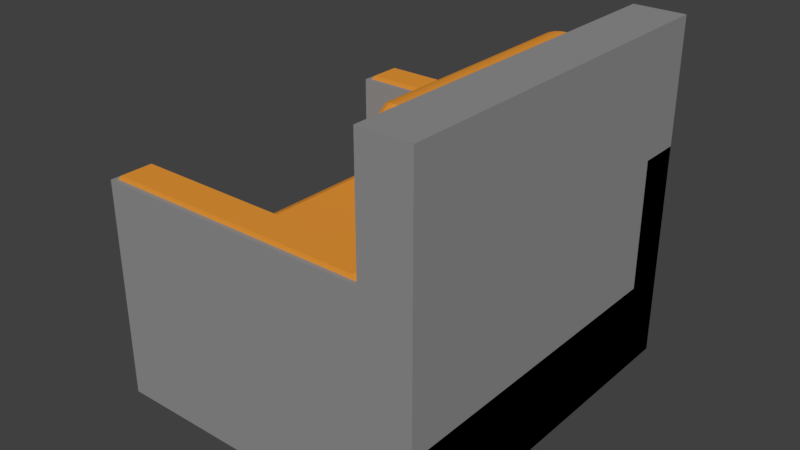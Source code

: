 # Source: armchair.blend  (saved by Blender 2.79.0; exported with 4.5.12 LTS)
import bpy
from mathutils import Matrix  # noqa: F401  (used for matrix-valued properties, if any)

bpy.ops.wm.read_factory_settings(use_empty=True)
scene = bpy.context.scene
scene.name = 'Scene'

# ---- collections
col_collection_1 = bpy.data.collections.new('Collection 1'); scene.collection.children.link(col_collection_1)

# ---- materials (node trees are filled in below, after node groups)
mat_material_001 = bpy.data.materials.new('Material.001')
mat_material_001.alpha_threshold = 0.0
mat_material_001.use_transparent_shadow = False
mat_material_001.diffuse_color = (0.7991, 0.3095, 0.0382, 1.0)
mat_material_001.roughness = 0.5
mat_material = bpy.data.materials.new('Material')
mat_material.alpha_threshold = 0.0
mat_material.use_transparent_shadow = False
mat_material.diffuse_color = (0.281, 0.281, 0.281, 1.0)
mat_material.roughness = 0.5
mat_material.line_color = (0.0, 0.0, 0.0, 1.0)
mat_material_002 = bpy.data.materials.new('Material.002')
mat_material_002.alpha_threshold = 0.0
mat_material_002.use_transparent_shadow = False
mat_material_002.diffuse_color = (0.8, 0.3115, 0.03825, 1.0)
mat_material_002.roughness = 0.5

# ---- material node trees

# ---- world
world_world = bpy.data.worlds.new('World'); scene.world = world_world
world_world.color = (0.05088, 0.05088, 0.05088)
world_world.use_sun_shadow = False
world_world.sun_shadow_jitter_overblur = 0.0
world_world.cycles.sampling_method = 'MANUAL'

# ---- meshes
me_cube_004 = bpy.data.meshes.new('Cube.004')
me_cube_004.from_pydata([(-0.7965, -0.9056, -0.8917), (-0.9333, -0.7656, -0.8919), (-0.8463, -0.9552, 1.023), (-0.9831, -0.8154, 1.022), (-0.9333, 0.8071, -0.9913), (-0.7957, 0.9453, -1.0), (-0.8455, 0.995, 0.9138), (-0.9831, 0.8567, 0.9221), (0.9453, -0.8077, -1.0), (0.807, -0.9421, -0.9914), (0.8567, -0.992, 0.922), (0.995, -0.8575, 0.9138), (0.8077, 0.9453, -1.0), (0.9453, 0.8077, -1.0), (0.995, 0.8575, 0.9138), (0.8575, 0.995, 0.9138), (-0.8182, -0.9271, 1.196), (-0.9549, -0.7873, 1.196), (-0.9549, 0.8285, 1.096), (-0.8174, 0.9669, 1.088), (0.8294, 0.9669, 1.088), (0.9669, 0.8294, 1.088), (0.9669, -0.8294, 1.088), (0.8285, -0.9638, 1.096), (-0.7887, -0.8976, 1.283), (-0.9253, -0.7578, 1.283), (-0.9253, 0.7988, 1.184), (-0.7877, 0.9373, 1.175), (0.7997, 0.9373, 1.175), (0.9373, 0.7997, 1.175), (0.9373, -0.7997, 1.175), (0.7988, -0.9341, 1.184), (-0.8827, -0.7153, 1.394), (-0.7462, -0.8551, 1.394), (-0.7451, 0.8947, 1.286), (-0.8827, 0.7561, 1.295), (0.8947, 0.7571, 1.286), (0.7571, 0.8947, 1.286), (0.756, -0.8913, 1.295), (0.8947, -0.7571, 1.286), (-0.8504, -0.9593, -0.5066), (-0.9872, -0.8195, -0.5068), (-0.8602, -0.969, -0.2245), (-0.997, -0.8293, -0.2246), (-0.8656, -0.9744, 0.1089), (-1.002, -0.8347, 0.1087), (-0.8645, -0.9733, 0.4422), (-1.001, -0.8336, 0.4421), (-0.9918, -0.8242, 0.7753), (-0.8551, -0.9639, 0.7755), (-0.8543, 1.004, 0.6667), (-0.9918, 0.8655, 0.6749), (-0.8637, 1.013, 0.3333), (-1.001, 0.8749, 0.3415), (-0.8648, 1.014, -3.002e-08), (-1.002, 0.876, 0.008136), (-0.8594, 1.009, -0.3333), (-0.997, 0.8706, -0.3252), (-0.8496, 0.9992, -0.6154), (-0.9872, 0.8608, -0.6071), (1.004, 0.8662, 0.6667), (0.8662, 1.004, 0.6667), (1.013, 0.8757, 0.3333), (0.8757, 1.013, 0.3333), (1.014, 0.8768, -3.002e-08), (0.8768, 1.014, -3.002e-08), (1.009, 0.8714, -0.3333), (0.8714, 1.009, -0.3333), (0.9992, 0.8616, -0.6154), (0.8616, 0.9992, -0.6154), (0.8654, -1.001, 0.6748), (1.004, -0.8662, 0.6667), (0.8749, -1.01, 0.3414), (1.013, -0.8757, 0.3333), (0.876, -1.011, 0.008012), (1.014, -0.8768, -3.002e-08), (0.8706, -1.006, -0.3253), (1.009, -0.8714, -0.3333), (0.8608, -0.9962, -0.6073), (0.9992, -0.8616, -0.6154), (-0.839, 0.9885, -0.7778), (-0.9766, 0.8502, -0.7694), (-0.9683, 0.8419, -0.8805), (-0.8307, 0.9803, -0.8889), (0.9885, 0.851, -0.7778), (0.851, 0.9885, -0.7778), (0.8427, 0.9803, -0.8889), (0.9803, 0.8427, -0.8889), (0.8502, -0.9855, -0.7696), (0.9885, -0.851, -0.7778), (0.9803, -0.8427, -0.8889), (0.8419, -0.9772, -0.8806), (-0.8315, -0.9404, -0.7803), (-0.9683, -0.8006, -0.7804), (-0.9766, -0.8089, -0.6692), (-0.8398, -0.9487, -0.6691)], [], [(2, 10, 23, 16), (13, 87, 90, 8), (18, 17, 25, 26), (48, 3, 7, 51), (9, 91, 92, 0), (50, 6, 15, 61), (26, 25, 32, 35), (60, 14, 11, 71), (5, 83, 86, 12), (7, 3, 17, 18), (24, 31, 38, 33), (16, 23, 31, 24), (20, 19, 27, 28), (22, 21, 29, 30), (94, 41, 59, 81), (28, 27, 34, 37), (30, 29, 36, 39), (36, 37, 34, 35, 32, 33, 38, 39), (41, 43, 57, 59), (43, 45, 55, 57), (45, 47, 53, 55), (47, 48, 51, 53), (52, 50, 61, 63), (83, 80, 85, 86), (84, 68, 79, 89), (68, 66, 77, 79), (66, 64, 75, 77), (64, 62, 73, 75), (62, 60, 71, 73), (80, 58, 69, 85), (58, 56, 67, 69), (56, 54, 65, 67), (54, 52, 63, 65), (88, 78, 40, 95), (78, 76, 42, 40), (76, 74, 44, 42), (74, 72, 46, 44), (72, 70, 49, 46), (4, 5, 12, 13, 8, 9, 0, 1), (87, 84, 89, 90), (15, 6, 19, 20), (93, 94, 81, 82), (11, 14, 21, 22), (91, 88, 95, 92), (70, 10, 2, 49), (49, 2, 3, 48), (83, 5, 4, 82), (87, 13, 12, 86), (91, 9, 8, 90), (7, 18, 19, 6), (21, 14, 15, 20), (23, 10, 11, 22), (2, 16, 17, 3), (20, 28, 29, 21), (31, 23, 22, 30), (16, 24, 25, 17), (27, 19, 18, 26), (24, 33, 32, 25), (34, 27, 26, 35), (30, 39, 38, 31), (36, 29, 28, 37), (95, 40, 41, 94), (40, 42, 43, 41), (42, 44, 45, 43), (44, 46, 47, 45), (46, 49, 48, 47), (6, 50, 51, 7), (50, 52, 53, 51), (52, 54, 55, 53), (54, 56, 57, 55), (56, 58, 59, 57), (14, 60, 61, 15), (60, 62, 63, 61), (62, 64, 65, 63), (64, 66, 67, 65), (66, 68, 69, 67), (10, 70, 71, 11), (70, 72, 73, 71), (72, 74, 75, 73), (74, 76, 77, 75), (76, 78, 79, 77), (58, 80, 81, 59), (80, 83, 82, 81), (68, 84, 85, 69), (84, 87, 86, 85), (78, 88, 89, 79), (88, 91, 90, 89), (0, 92, 93, 1), (92, 95, 94, 93), (1, 93, 82, 4)])
me_cube_004.materials.append(mat_material_001)
me_cube_004.use_remesh_preserve_volume = False
me_cube_004.use_remesh_preserve_attributes = False
me_cube_004.use_mirror_vertex_groups = False
me_cube_004.update()
me_cube_002 = bpy.data.meshes.new('Cube.002')
me_cube_002.from_pydata([(-0.7965, -0.9056, -0.8917), (-0.9333, -0.7656, -0.8919), (-0.8463, -0.9552, 1.023), (-0.9831, -0.8154, 1.022), (-0.9333, 0.8071, -0.9913), (-0.7957, 0.9453, -1.0), (-0.8455, 0.995, 0.9138), (-0.9831, 0.8567, 0.9221), (0.9453, -0.8077, -1.0), (0.807, -0.9421, -0.9914), (0.8567, -0.992, 0.922), (0.995, -0.8575, 0.9138), (0.8077, 0.9453, -1.0), (0.9453, 0.8077, -1.0), (0.995, 0.8575, 0.9138), (0.8575, 0.995, 0.9138), (-0.8182, -0.9271, 1.196), (-0.9549, -0.7873, 1.196), (-0.9549, 0.8285, 1.096), (-0.8174, 0.9669, 1.088), (0.8294, 0.9669, 1.088), (0.9669, 0.8294, 1.088), (0.9669, -0.8294, 1.088), (0.8285, -0.9638, 1.096), (-0.7887, -0.8976, 1.283), (-0.9253, -0.7578, 1.283), (-0.9253, 0.7988, 1.184), (-0.7877, 0.9373, 1.175), (0.7997, 0.9373, 1.175), (0.9373, 0.7997, 1.175), (0.9373, -0.7997, 1.175), (0.7988, -0.9341, 1.184), (-0.8827, -0.7153, 1.394), (-0.7462, -0.8551, 1.394), (-0.7451, 0.8947, 1.286), (-0.8827, 0.7561, 1.295), (0.8947, 0.7571, 1.286), (0.7571, 0.8947, 1.286), (0.756, -0.8913, 1.295), (0.8947, -0.7571, 1.286), (-0.8504, -0.9593, -0.5066), (-0.9872, -0.8195, -0.5068), (-0.8602, -0.969, -0.2245), (-0.997, -0.8293, -0.2246), (-0.8656, -0.9744, 0.1089), (-1.002, -0.8347, 0.1087), (-0.8645, -0.9733, 0.4422), (-1.001, -0.8336, 0.4421), (-0.9918, -0.8242, 0.7753), (-0.8551, -0.9639, 0.7755), (-0.8543, 1.004, 0.6667), (-0.9918, 0.8655, 0.6749), (-0.8637, 1.013, 0.3333), (-1.001, 0.8749, 0.3415), (-0.8648, 1.014, -3.002e-08), (-1.002, 0.876, 0.008136), (-0.8594, 1.009, -0.3333), (-0.997, 0.8706, -0.3252), (-0.8496, 0.9992, -0.6154), (-0.9872, 0.8608, -0.6071), (1.004, 0.8662, 0.6667), (0.8662, 1.004, 0.6667), (1.013, 0.8757, 0.3333), (0.8757, 1.013, 0.3333), (1.014, 0.8768, -3.002e-08), (0.8768, 1.014, -3.002e-08), (1.009, 0.8714, -0.3333), (0.8714, 1.009, -0.3333), (0.9992, 0.8616, -0.6154), (0.8616, 0.9992, -0.6154), (0.8654, -1.001, 0.6748), (1.004, -0.8662, 0.6667), (0.8749, -1.01, 0.3414), (1.013, -0.8757, 0.3333), (0.876, -1.011, 0.008012), (1.014, -0.8768, -3.002e-08), (0.8706, -1.006, -0.3253), (1.009, -0.8714, -0.3333), (0.8608, -0.9962, -0.6073), (0.9992, -0.8616, -0.6154), (-0.839, 0.9885, -0.7778), (-0.9766, 0.8502, -0.7694), (-0.9683, 0.8419, -0.8805), (-0.8307, 0.9803, -0.8889), (0.9885, 0.851, -0.7778), (0.851, 0.9885, -0.7778), (0.8427, 0.9803, -0.8889), (0.9803, 0.8427, -0.8889), (0.8502, -0.9855, -0.7696), (0.9885, -0.851, -0.7778), (0.9803, -0.8427, -0.8889), (0.8419, -0.9772, -0.8806), (-0.8315, -0.9404, -0.7803), (-0.9683, -0.8006, -0.7804), (-0.9766, -0.8089, -0.6692), (-0.8398, -0.9487, -0.6691)], [], [(2, 10, 23, 16), (13, 87, 90, 8), (18, 17, 25, 26), (48, 3, 7, 51), (9, 91, 92, 0), (50, 6, 15, 61), (26, 25, 32, 35), (60, 14, 11, 71), (5, 83, 86, 12), (7, 3, 17, 18), (24, 31, 38, 33), (16, 23, 31, 24), (20, 19, 27, 28), (22, 21, 29, 30), (94, 41, 59, 81), (28, 27, 34, 37), (30, 29, 36, 39), (36, 37, 34, 35, 32, 33, 38, 39), (41, 43, 57, 59), (43, 45, 55, 57), (45, 47, 53, 55), (47, 48, 51, 53), (52, 50, 61, 63), (83, 80, 85, 86), (84, 68, 79, 89), (68, 66, 77, 79), (66, 64, 75, 77), (64, 62, 73, 75), (62, 60, 71, 73), (80, 58, 69, 85), (58, 56, 67, 69), (56, 54, 65, 67), (54, 52, 63, 65), (88, 78, 40, 95), (78, 76, 42, 40), (76, 74, 44, 42), (74, 72, 46, 44), (72, 70, 49, 46), (4, 5, 12, 13, 8, 9, 0, 1), (87, 84, 89, 90), (15, 6, 19, 20), (93, 94, 81, 82), (11, 14, 21, 22), (91, 88, 95, 92), (70, 10, 2, 49), (49, 2, 3, 48), (83, 5, 4, 82), (87, 13, 12, 86), (91, 9, 8, 90), (7, 18, 19, 6), (21, 14, 15, 20), (23, 10, 11, 22), (2, 16, 17, 3), (20, 28, 29, 21), (31, 23, 22, 30), (16, 24, 25, 17), (27, 19, 18, 26), (24, 33, 32, 25), (34, 27, 26, 35), (30, 39, 38, 31), (36, 29, 28, 37), (95, 40, 41, 94), (40, 42, 43, 41), (42, 44, 45, 43), (44, 46, 47, 45), (46, 49, 48, 47), (6, 50, 51, 7), (50, 52, 53, 51), (52, 54, 55, 53), (54, 56, 57, 55), (56, 58, 59, 57), (14, 60, 61, 15), (60, 62, 63, 61), (62, 64, 65, 63), (64, 66, 67, 65), (66, 68, 69, 67), (10, 70, 71, 11), (70, 72, 73, 71), (72, 74, 75, 73), (74, 76, 77, 75), (76, 78, 79, 77), (58, 80, 81, 59), (80, 83, 82, 81), (68, 84, 85, 69), (84, 87, 86, 85), (78, 88, 89, 79), (88, 91, 90, 89), (0, 92, 93, 1), (92, 95, 94, 93), (1, 93, 82, 4)])
me_cube_002.materials.append(mat_material_001)
me_cube_002.use_remesh_preserve_volume = False
me_cube_002.use_remesh_preserve_attributes = False
me_cube_002.use_mirror_vertex_groups = False
me_cube_002.update()
me_cube = bpy.data.meshes.new('Cube')
me_cube.from_pydata([(-0.8269, -0.6997, -1.423), (-0.8269, -0.6997, -0.702), (-0.7546, -0.746, -1.423), (-0.7546, -0.746, -0.702), (-0.7546, -0.8384, -1.423), (-0.7546, -0.8384, -0.702), (-0.8269, -0.8847, -0.702), (-0.8992, -0.8384, -1.423), (-0.8992, -0.8384, -0.702), (-0.8992, -0.746, -0.702), (-0.8269, -0.7171, -1.423), (-0.7692, -0.754, -1.423), (-0.7692, -0.8304, -1.423), (-0.8269, -0.8673, -1.423), (-0.8845, -0.8304, -1.423), (-0.8845, -0.754, -1.423), (-0.8269, -0.8847, -1.423), (-0.8992, -0.746, -1.423), (-0.8269, -0.7171, -1.623), (-0.7692, -0.754, -1.623), (-0.7692, -0.8304, -1.623), (-0.8269, -0.8673, -1.623), (-0.8845, -0.8304, -1.623), (-0.8845, -0.754, -1.623), (-1.0, 0.7699, 1.0), (0.6905, 0.7699, 1.0), (0.6658, 0.7946, 3.945), (-0.9753, 0.9753, 3.945), (0.6905, 0.7699, 3.945), (0.6905, 1.0, 3.945), (-1.0, 1.0, 3.945), (-1.0, 0.7699, 3.945), (0.6658, 0.9753, 3.945), (-0.9753, 0.7946, 3.945), (0.6415, 0.7973, 4.043), (0.6415, 0.9726, 4.043), (-0.9509, 0.9726, 4.043), (-0.9509, 0.7973, 4.043), (1.0, 1.0, 1.0), (-1.0, 1.0, -1.0), (1.0, 1.0, -1.0), (0.8269, -0.6997, -1.423), (0.8269, -0.6997, -0.702), (0.7546, -0.746, -1.423), (0.7546, -0.746, -0.702), (0.7546, -0.8384, -1.423), (0.7546, -0.8384, -0.702), (0.8269, -0.8847, -1.016), (0.8992, -0.8384, -1.423), (0.8992, -0.8384, -0.702), (0.8992, -0.746, -0.702), (0.8269, -0.7171, -1.423), (0.7692, -0.754, -1.423), (0.7692, -0.8304, -1.423), (0.8269, -0.8673, -1.423), (0.8845, -0.8304, -1.423), (0.8845, -0.754, -1.423), (0.8269, -0.8847, -1.423), (0.8992, -0.746, -1.423), (0.8269, -0.7171, -1.623), (0.7692, -0.754, -1.623), (0.7692, -0.8304, -1.623), (0.8269, -0.8673, -1.623), (0.8845, -0.8304, -1.623), (0.8845, -0.754, -1.623), (0.9753, 0.9753, 3.945), (1.0, 1.0, 3.945), (1.0, 0.7699, 3.945), (0.9509, 0.9726, 4.043), (-0.6905, 0.7699, 1.0), (-0.6905, 1.0, 1.0), (-1.0, 1.0, 1.0), (1.0, -1.0, -1.0), (1.0, 0.0, -1.0), (-1.0, 0.0, 1.0), (-0.8269, 0.6997, -1.423), (-0.8269, 0.6997, -0.702), (-0.7546, 0.746, -1.423), (-0.7546, 0.746, -0.702), (-0.7546, 0.8384, -1.423), (-0.7546, 0.8384, -0.702), (-0.8269, 0.8847, -0.702), (-0.8992, 0.8384, -1.423), (-0.8992, 0.8384, -0.702), (-0.8992, 0.746, -0.702), (-0.8269, 0.7171, -1.423), (-0.7692, 0.754, -1.423), (-0.7692, 0.8304, -1.423), (-0.8269, 0.8673, -1.423), (-0.8845, 0.8304, -1.423), (-0.8845, 0.754, -1.423), (-0.8269, 0.8847, -1.423), (-0.8992, 0.746, -1.423), (-0.8269, 0.7171, -1.623), (-0.7692, 0.754, -1.623), (-0.7692, 0.8304, -1.623), (-0.8269, 0.8673, -1.623), (-0.8845, 0.8304, -1.623), (-0.8845, 0.754, -1.623), (-1.0, -0.7699, 1.0), (1.0, -1.0, 1.0), (-0.9753, -0.7946, 3.945), (0.6905, -0.7699, 3.945), (0.6905, -1.0, 3.945), (-1.0, -1.0, 3.945), (-1.0, -0.7699, 3.945), (0.6658, -0.7946, 3.945), (0.6658, -0.9753, 3.945), (-0.9753, -0.9753, 3.945), (0.6415, -0.7973, 4.043), (0.6415, -0.9726, 4.043), (-0.9509, -0.9726, 4.043), (-0.9509, -0.7973, 4.043), (-1.0, -1.0, -1.0), (-1.0, 0.0, -1.0), (0.8269, 0.6997, -1.423), (0.8269, 0.6997, -0.702), (0.7546, 0.746, -1.423), (0.7546, 0.746, -0.702), (0.7546, 0.8384, -1.423), (0.7546, 0.8384, -0.702), (0.8269, 0.8847, -0.702), (0.8992, 0.8384, -1.423), (0.8992, 0.8384, -0.702), (0.8992, 0.746, -0.702), (0.8269, 0.7171, -1.423), (0.7692, 0.754, -1.423), (0.7692, 0.8304, -1.423), (0.8269, 0.8673, -1.423), (0.8845, 0.8304, -1.423), (0.8845, 0.754, -1.423), (0.8269, 0.8847, -1.423), (0.8992, 0.746, -1.423), (0.8269, 0.7171, -1.623), (0.7692, 0.754, -1.623), (0.7692, 0.8304, -1.623), (0.8269, 0.8673, -1.623), (0.8845, 0.8304, -1.623), (0.8845, 0.754, -1.623), (-0.6905, -0.7699, 1.0), (-0.6905, -1.0, 1.0), (-0.6658, -0.9753, 3.945), (0.9753, -0.9753, 3.945), (0.9753, -0.7946, 3.945), (1.0, -0.7699, 3.945), (0.9509, -0.9726, 4.043), (0.9509, -0.7973, 4.043), (-0.6905, 0.0, 1.0), (-1.0, -1.0, 1.0), (1.0, -0.7699, 1.0), (1.0, 0.7699, 1.0), (0.6905, -1.0, 1.0), (0.6905, 0.0, 1.0), (0.6905, 1.0, 1.0), (1.0, 0.0, 1.0), (0.6905, -0.7699, 1.0), (0.6905, 0.7699, 6.717), (0.6905, 1.0, 6.717), (0.6905, 0.0, 6.717), (1.0, 0.0, 6.717), (1.0, 1.0, 6.717), (0.6905, -0.7699, 6.717), (0.6905, -1.0, 6.717), (1.0, -1.0, 6.717), (1.0, -1.0, 2.465), (1.0, 1.0, 2.465), (1.0, 0.0, 2.465), (0.1607, -1.0, 0.83), (-0.4432, -1.0, 0.83), (0.1607, -1.0, 1.978), (-0.4432, -1.0, 1.978), (0.6905, 0.7699, 1.0), (-1.0, 0.7699, 1.0), (0.6905, 0.7699, 3.945), (-1.0, 0.7699, 3.945), (0.6905, -0.7699, 3.945), (-1.0, -0.7699, 3.945), (-1.0, -0.7699, 1.0), (0.6905, -0.7699, 1.0), (0.6905, 0.7699, 3.945), (-1.0, 0.7699, 3.945), (0.6658, 0.7946, 3.945), (0.6415, 0.7973, 4.043), (-0.9509, 0.7973, 4.043), (-0.9753, 0.7946, 3.945), (0.9509, 0.7973, 4.043), (0.9753, 0.7946, 3.945), (0.6905, 0.7699, 1.0), (-1.0, 0.7699, 1.0), (0.6905, 0.7699, 3.945), (-1.0, 0.7699, 3.945)], [(66, 65), (143, 142), (144, 143), (146, 145), (152, 154), (68, 65), (186, 185)], [(114, 74, 24, 71, 39), (38, 40, 39, 71, 153), (40, 38, 154, 73), (40, 73, 114, 39), (0, 1, 3, 2), (2, 3, 5, 4), (4, 5, 6, 16), (16, 6, 8, 7), (3, 1, 9, 8, 6, 5), (7, 8, 9, 17), (17, 9, 1, 0), (14, 15, 23, 22), (11, 10, 0, 2), (12, 11, 2, 4), (13, 12, 4, 16), (14, 13, 16, 7), (15, 14, 7, 17), (10, 15, 17, 0), (18, 19, 20, 21, 22, 23), (12, 13, 21, 20), (10, 11, 19, 18), (15, 10, 18, 23), (13, 14, 22, 21), (11, 12, 20, 19), (152, 25, 24, 74), (99, 105, 176, 177), (71, 24, 31, 30), (153, 71, 30, 29), (32, 26, 28, 29), (27, 32, 29, 30), (33, 27, 30, 31), (27, 33, 37, 36), (37, 34, 35, 36), (26, 32, 35, 34), (34, 37, 183, 182), (32, 27, 36, 35), (73, 40, 38, 150, 154), (71, 70, 38, 40, 39), (39, 114, 74, 71), (41, 43, 44, 42), (43, 45, 46, 44), (45, 57, 47, 46), (57, 48, 49, 47), (44, 46, 47, 49, 50, 42), (48, 58, 50, 49), (58, 41, 42, 50), (55, 63, 64, 56), (52, 43, 41, 51), (53, 45, 43, 52), (54, 57, 45, 53), (55, 48, 57, 54), (56, 58, 48, 55), (51, 41, 58, 56), (59, 64, 63, 62, 61, 60), (53, 61, 62, 54), (51, 59, 60, 52), (56, 64, 59, 51), (54, 62, 63, 55), (52, 60, 61, 53), (153, 25, 156, 157), (38, 66, 67, 150), (31, 28, 179, 180), (71, 74, 147, 69, 70), (114, 113, 148, 99, 74), (100, 151, 167, 168, 148, 113, 72), (72, 73, 154, 100), (72, 113, 114, 73), (75, 77, 78, 76), (77, 79, 80, 78), (79, 91, 81, 80), (91, 82, 83, 81), (78, 80, 81, 83, 84, 76), (82, 92, 84, 83), (92, 75, 76, 84), (89, 97, 98, 90), (86, 77, 75, 85), (87, 79, 77, 86), (88, 91, 79, 87), (89, 82, 91, 88), (90, 92, 82, 89), (85, 75, 92, 90), (93, 98, 97, 96, 95, 94), (87, 95, 96, 88), (85, 93, 94, 86), (90, 98, 93, 85), (88, 96, 97, 89), (86, 94, 95, 87), (152, 74, 99, 155), (31, 24, 172, 174), (148, 104, 105, 99), (151, 103, 104, 148, 168, 170, 169, 167), (107, 103, 102, 106), (108, 104, 103, 107), (101, 105, 104, 108), (106, 102, 105, 101), (108, 111, 112, 101), (112, 111, 110, 109), (106, 109, 110, 107), (101, 112, 109, 106), (107, 110, 111, 108), (73, 154, 149, 100, 72), (113, 148, 74, 114), (115, 116, 118, 117), (117, 118, 120, 119), (119, 120, 121, 131), (131, 121, 123, 122), (118, 116, 124, 123, 121, 120), (122, 123, 124, 132), (132, 124, 116, 115), (129, 130, 138, 137), (126, 125, 115, 117), (127, 126, 117, 119), (128, 127, 119, 131), (129, 128, 131, 122), (130, 129, 122, 132), (125, 130, 132, 115), (133, 134, 135, 136, 137, 138), (127, 128, 136, 135), (125, 126, 134, 133), (130, 125, 133, 138), (128, 129, 137, 136), (126, 127, 135, 134), (152, 155, 161, 158), (148, 140, 139, 147, 74), (163, 159, 158, 161, 162), (160, 157, 156, 158, 159), (38, 153, 157, 160, 165), (25, 152, 158, 156), (100, 154, 166, 164), (155, 151, 162, 161), (154, 38, 165, 166), (151, 100, 164, 163, 162), (166, 165, 160, 159), (164, 166, 159, 163), (167, 169, 170, 168), (33, 31, 180, 184), (177, 176, 175, 178), (28, 31, 174, 173), (102, 155, 178, 175), (24, 25, 171, 172), (155, 99, 177, 178), (25, 28, 173, 171), (105, 102, 175, 176), (181, 184, 180, 179), (184, 181, 182, 183), (188, 187, 189, 190), (37, 33, 184, 183), (172, 171, 187, 188), (26, 34, 182, 181), (173, 174, 190, 189), (28, 26, 181, 179), (171, 173, 189, 187), (174, 172, 188, 190)])
me_cube.polygons.foreach_set('material_index', [0, 0, 0, 0, 0, 0, 0, 0, 0, 0, 0, 0, 0, 0, 0, 0, 0, 0, 0, 0, 0, 0, 0, 0, 0, 0, 0, 0, 0, 0, 0, 1, 1, 1, 0, 1, 0, 0, 0, 0, 0, 0, 0, 0, 0, 0, 0, 0, 0, 0, 0, 0, 0, 0, 0, 0, 0, 0, 0, 0, 0, 0, 0, 0, 0, 0, 0, 0, 0, 0, 0, 0, 0, 0, 0, 0, 0, 0, 0, 0, 0, 0, 0, 0, 0, 0, 0, 0, 0, 0, 0, 0, 0, 0, 0, 1, 1, 1, 1, 1, 0, 0, 0, 0, 0, 0, 0, 0, 0, 0, 0, 0, 0, 0, 0, 0, 0, 0, 0, 0, 0, 0, 0, 0, 0, 0, 0, 0, 0, 0, 0, 0, 0, 0, 0, 0, 0, 0, 0, 0, 0, 0, 0, 0, 1, 0, 0, 0, 0, 0, 0, 0, 0])
me_cube.materials.append(mat_material)
me_cube.materials.append(mat_material_002)
me_cube.use_remesh_preserve_volume = False
me_cube.use_remesh_preserve_attributes = False
me_cube.use_mirror_vertex_groups = False
me_cube.update()

# ---- objects
ob_cube_001 = bpy.data.objects.new('Cube.001', me_cube_004)
ob_cube_002 = bpy.data.objects.new('Cube.002', me_cube_002)
ob_cube = bpy.data.objects.new('Cube', me_cube)

# ---- transforms, parenting, visibility, modifiers, constraints
ob_cube_001.location = (0.25, -0.001914, 1.153)
ob_cube_001.rotation_euler = (-0.0, 1.64, -0.0)
ob_cube_001.scale = (0.4128, 0.5577, 0.0763)
ob_cube_001.lineart.crease_threshold = 0.0
ob_cube_002.location = (-0.1862, -0.007871, 0.6455)
ob_cube_002.scale = (0.5519, 0.5827, 0.07722)
ob_cube_002.lineart.crease_threshold = 0.0
ob_cube.location = (-0.1002, -0.0001419, 0.3784)
ob_cube.scale = (0.6956, 0.7773, 0.1857)
ob_cube.lock_rotations_4d = False
ob_cube.empty_display_type = 'ARROWS'
ob_cube.lineart.crease_threshold = 0.0

# ---- collection membership
col_collection_1.objects.link(ob_cube_001)
col_collection_1.objects.link(ob_cube_002)
col_collection_1.objects.link(ob_cube)

# ---- scene / render settings (as saved in the file)
scene.frame_start = 1; scene.frame_end = 250; scene.frame_set(1)
scene.render.engine = 'BLENDER_EEVEE_NEXT'
scene.render.resolution_percentage = 50
scene.render.dither_intensity = 0.0
scene.cycles.use_denoising = False
scene.cycles.samples = 128
scene.cycles.sampling_pattern = 'TABULATED_SOBOL'
scene.cycles.use_adaptive_sampling = False
scene.cycles.use_light_tree = False
scene.cycles.blur_glossy = 0.0
scene.cycles.sample_clamp_indirect = 0.0
scene.view_settings.view_transform = 'Standard'
bpy.context.view_layer.update()

# ---- added for rendering (the .blend has no active camera and no usable light): camera, sun
cam_auto = bpy.data.cameras.new('AutoCamera')
cam_auto.lens = 50.0
cam_auto.sensor_width = 36.0
cam_auto.clip_end = 1000.0
ob_auto_camera = bpy.data.objects.new('AutoCamera', cam_auto)
scene.collection.objects.link(ob_auto_camera)
ob_auto_camera.location = (2.30356, -2.88468, 2.7744)
ob_auto_camera.rotation_euler = (1.09748, -7.21219e-08, 0.694738)
scene.camera = ob_auto_camera
light_auto_sun = bpy.data.lights.new('AutoSun', 'SUN')
light_auto_sun.energy = 3.0
light_auto_sun.angle = 0.0523599
ob_auto_sun = bpy.data.objects.new('AutoSun', light_auto_sun)
scene.collection.objects.link(ob_auto_sun)
ob_auto_sun.rotation_euler = (0.872665, 0.174533, 0.523599)
bpy.context.view_layer.update()
